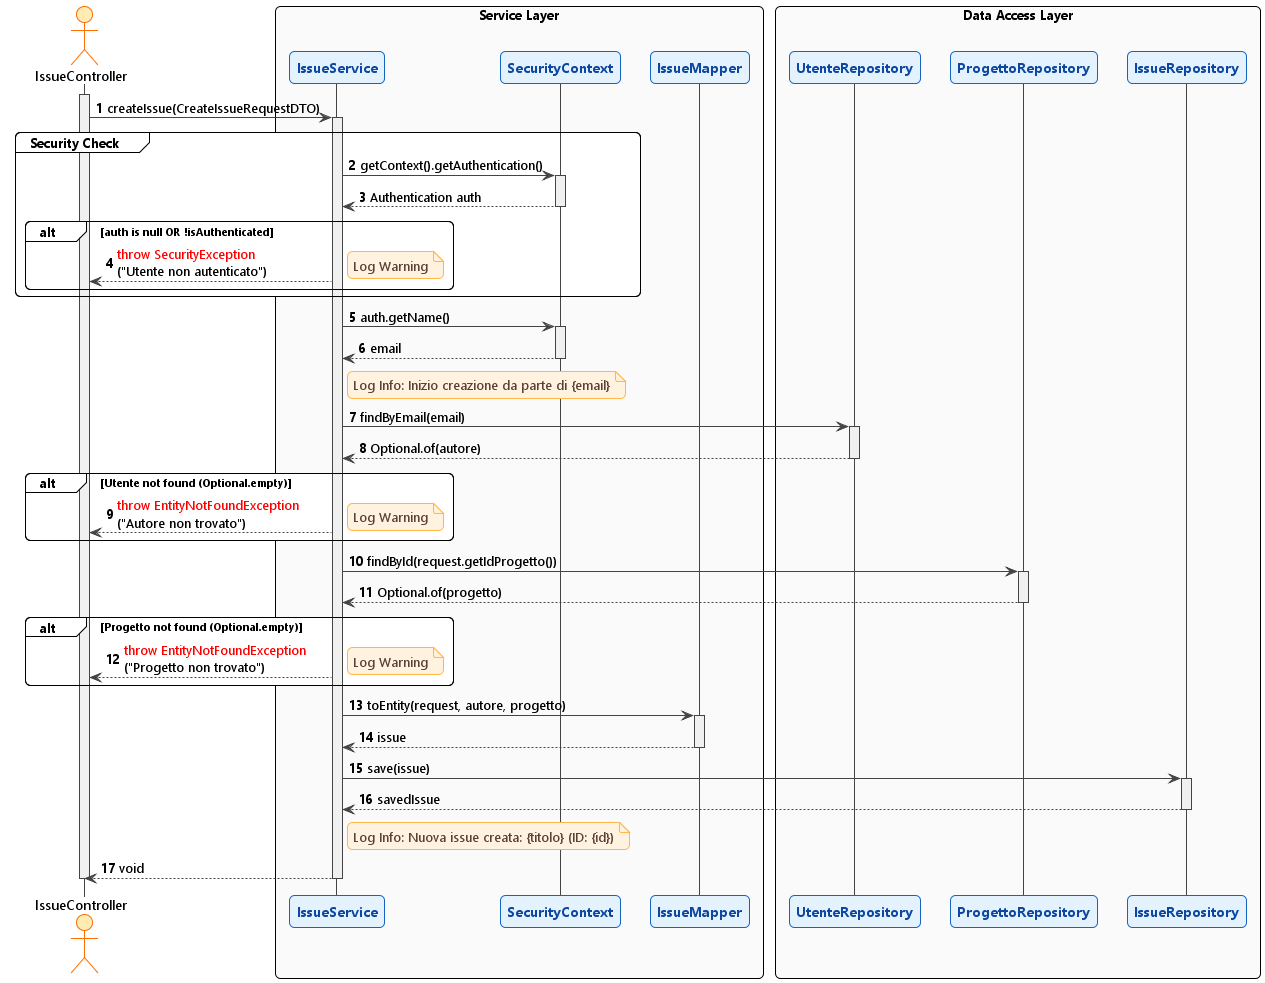

The diagram above was rendered by PlantUML. Its source (embedded in the PNG):
@startuml
!theme plain
autonumber

skinparam backgroundColor white
skinparam shadowing false
skinparam defaultFontName "Segoe UI"
skinparam roundcorner 10

skinparam sequence {
    ArrowColor #444444
    LifeLineBorderColor #444444
    LifeLineBackgroundColor #F0F0F0
    
    ParticipantBorderThickness 1
    ParticipantBackgroundColor #E3F2FD
    ParticipantBorderColor #1565C0
    ParticipantFontColor #0D47A1
    ParticipantFontStyle bold
    
    ActorBackgroundColor #FFECB3
    ActorBorderColor #FF6F00
    
    BoxPadding 10
}

skinparam note {
    BackgroundColor #FFF3E0
    BorderColor #FFB74D
    FontColor #5D4037
}

skinparam group {
    BackgroundColor #F9FBE7
    BorderColor #9E9D24
    HeaderFontColor #827717
    FontColor #827717
}

actor "IssueController" as Client

box "Service Layer" #FAFAFA
    participant "IssueService" as Service
    participant "SecurityContext" as Security
    participant "IssueMapper" as Mapper
end box

box "Data Access Layer" #FAFAFA
    participant "UtenteRepository" as UserRepo
    participant "ProgettoRepository" as ProjectRepo
    participant "IssueRepository" as IssueRepo
end box

activate Client
Client -> Service: createIssue(CreateIssueRequestDTO)
activate Service

group Security Check
    Service -> Security: getContext().getAuthentication()
    activate Security
    Security --> Service: Authentication auth
    deactivate Security

    alt auth is null OR !isAuthenticated
        Service --> Client: <font color=red>throw SecurityException</font>\n("Utente non autenticato")
        note right: Log Warning
    end
end

Service -> Security: auth.getName()
activate Security
Security --> Service: email
deactivate Security

note right of Service: Log Info: Inizio creazione da parte di {email}

Service -> UserRepo: findByEmail(email)
activate UserRepo
UserRepo --> Service: Optional.of(autore)
deactivate UserRepo

alt Utente not found (Optional.empty)
    Service --> Client: <font color=red>throw EntityNotFoundException</font>\n("Autore non trovato")
    note right: Log Warning
end

Service -> ProjectRepo: findById(request.getIdProgetto())
activate ProjectRepo
ProjectRepo --> Service: Optional.of(progetto)
deactivate ProjectRepo

alt Progetto not found (Optional.empty)
    Service --> Client: <font color=red>throw EntityNotFoundException</font>\n("Progetto non trovato")
    note right: Log Warning
end

Service -> Mapper: toEntity(request, autore, progetto)
activate Mapper
Mapper --> Service: issue
deactivate Mapper

Service -> IssueRepo: save(issue)
activate IssueRepo
IssueRepo --> Service: savedIssue
deactivate IssueRepo

note right of Service: Log Info: Nuova issue creata: {titolo} (ID: {id})

Service --> Client: void
deactivate Service
deactivate Client

@enduml